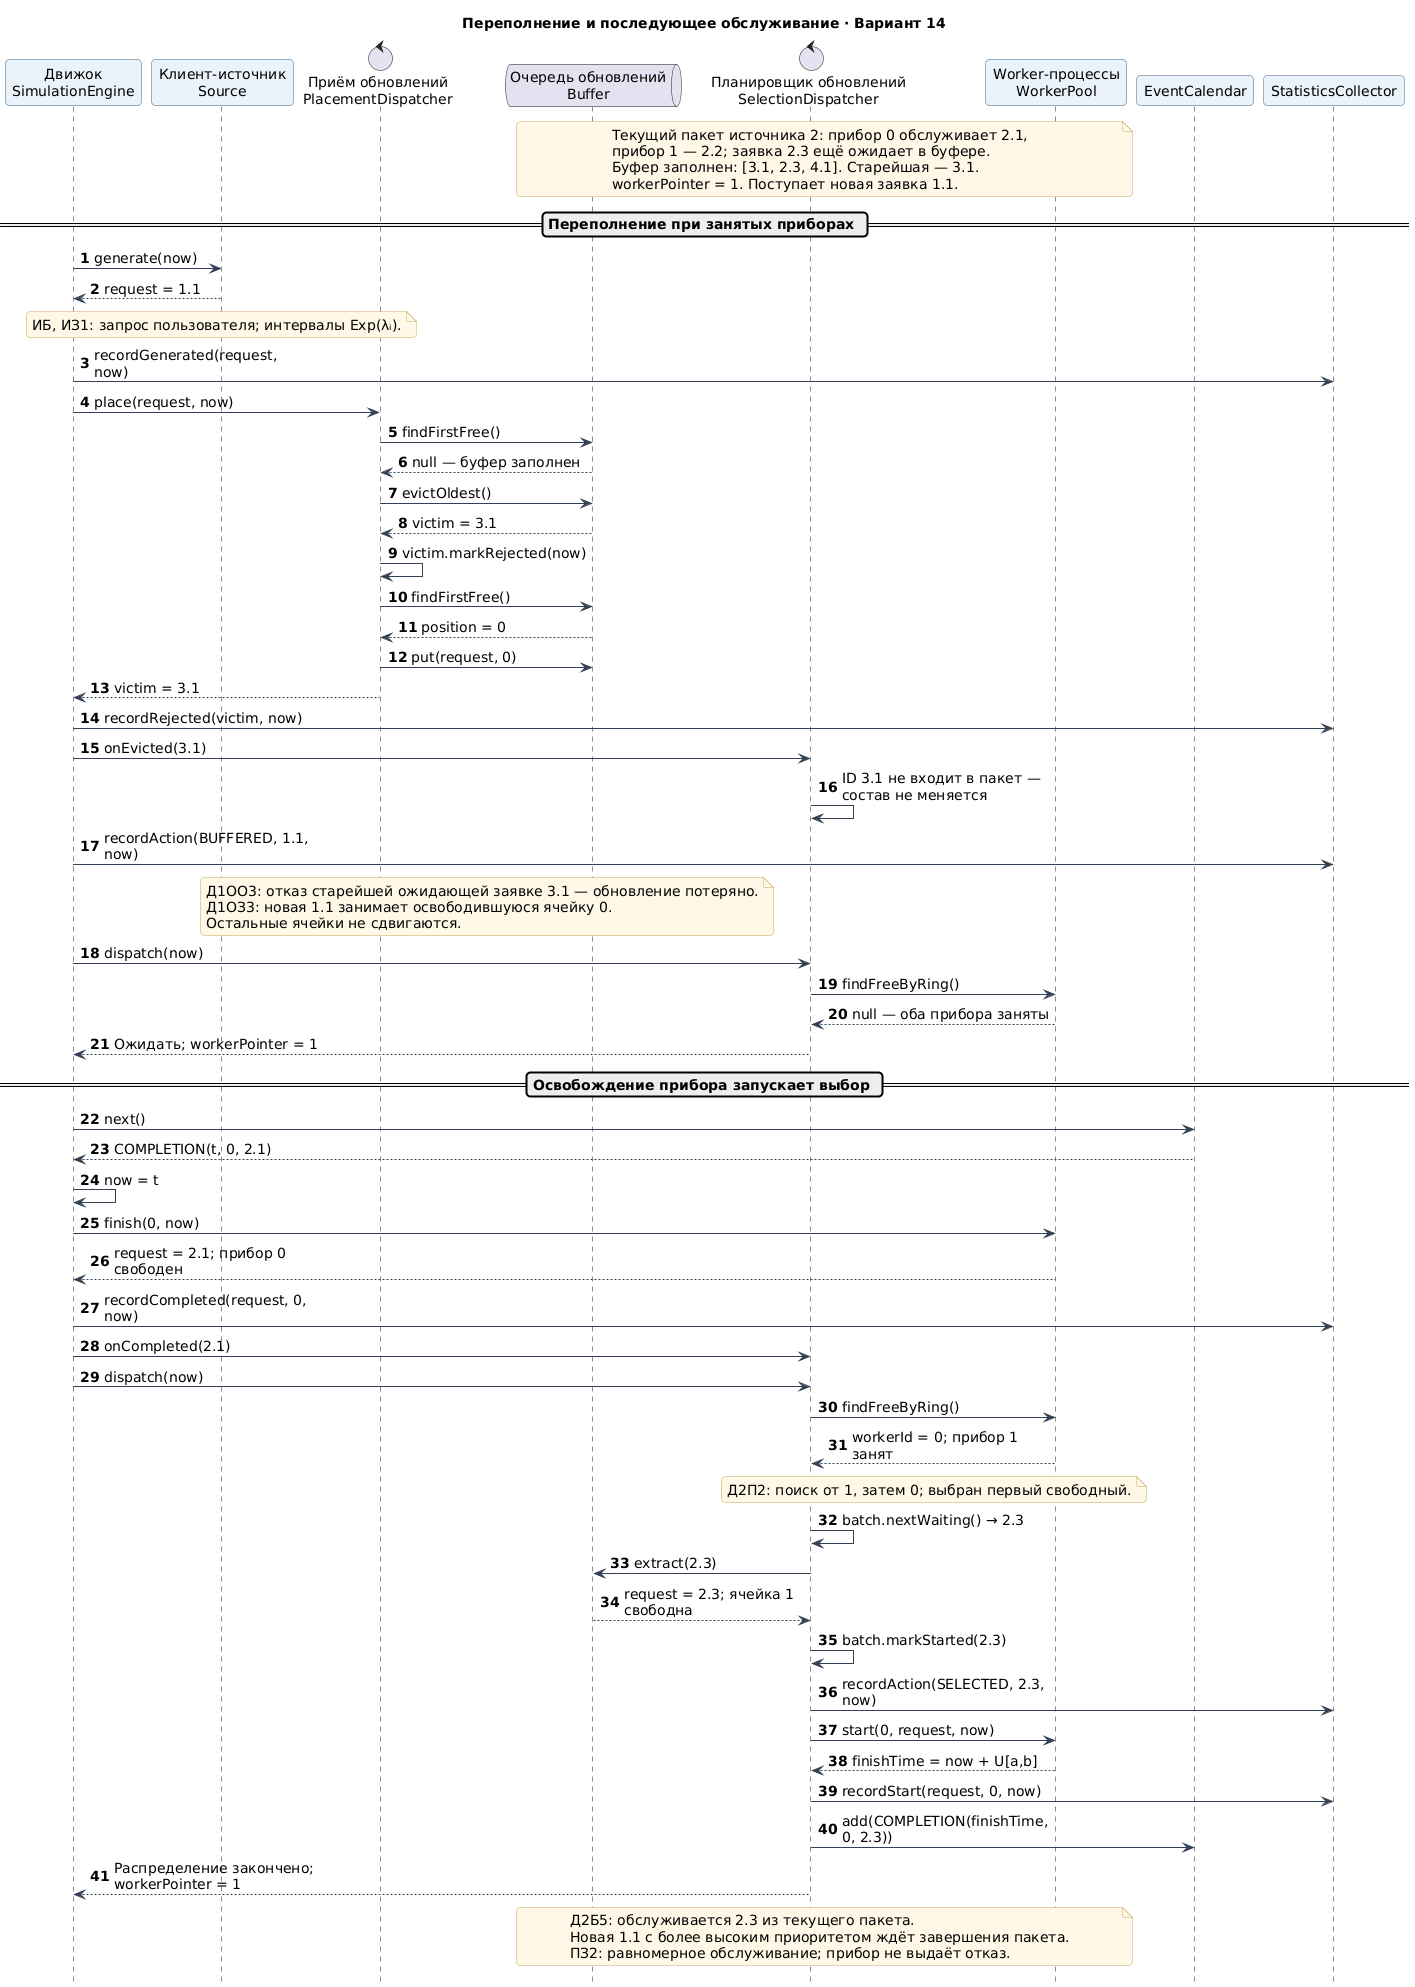

The diagram above was rendered by PlantUML. Its source (embedded in the PNG):
@startuml
skinparam defaultFontName DejaVu Sans
skinparam defaultFontSize 14
skinparam backgroundColor White
skinparam shadowing false
skinparam ArrowColor #334155
skinparam LineColor #334155
skinparam roundcorner 8
skinparam NoteBackgroundColor #FFF8E7
skinparam NoteBorderColor #C9A75A
skinparam ParticipantBackgroundColor #EAF2FA
skinparam ParticipantBorderColor #3C6382
skinparam classBackgroundColor #F4F8FC
skinparam classBorderColor #3C6382
skinparam activityBackgroundColor #F4F8FC
skinparam activityBorderColor #3C6382
skinparam activityDiamondBackgroundColor #FFF8E7
skinparam activityDiamondBorderColor #C9A75A
skinparam swimlaneTitleBackgroundColor #EAF2FA
skinparam swimlaneBorderColor #94A3B8
skinparam maxMessageSize 90
hide footbox
skinparam maxMessageSize 210
autonumber
title Переполнение и последующее обслуживание · Вариант 14

participant "Движок\nSimulationEngine" as E
participant "Клиент-источник\nSource" as S
control "Приём обновлений\nPlacementDispatcher" as P
queue "Очередь обновлений\nBuffer" as B
control "Планировщик обновлений\nSelectionDispatcher" as D
participant "Worker-процессы\nWorkerPool" as W
participant "EventCalendar" as C
participant "StatisticsCollector" as ST

note over B,W
Текущий пакет источника 2: прибор 0 обслуживает 2.1,
прибор 1 — 2.2; заявка 2.3 ещё ожидает в буфере.
Буфер заполнен: [3.1, 2.3, 4.1]. Старейшая — 3.1.
workerPointer = 1. Поступает новая заявка 1.1.
end note
== Переполнение при занятых приборах ==
E -> S: generate(now)
S --> E: request = 1.1
note over S: ИБ, ИЗ1: запрос пользователя; интервалы Exp(λᵢ).
E -> ST: recordGenerated(request, now)
E -> P: place(request, now)
P -> B: findFirstFree()
B --> P: null — буфер заполнен
P -> B: evictOldest()
B --> P: victim = 3.1
P -> P: victim.markRejected(now)
P -> B: findFirstFree()
B --> P: position = 0
P -> B: put(request, 0)
P --> E: victim = 3.1
E -> ST: recordRejected(victim, now)
E -> D: onEvicted(3.1)
D -> D: ID 3.1 не входит в пакет — состав не меняется
E -> ST: recordAction(BUFFERED, 1.1, now)
note over P,B
Д1ОО3: отказ старейшей ожидающей заявке 3.1 — обновление потеряно.
Д1ОЗ3: новая 1.1 занимает освободившуюся ячейку 0.
Остальные ячейки не сдвигаются.
end note
E -> D: dispatch(now)
D -> W: findFreeByRing()
W --> D: null — оба прибора заняты
D --> E: Ожидать; workerPointer = 1
== Освобождение прибора запускает выбор ==
E -> C: next()
C --> E: COMPLETION(t, 0, 2.1)
E -> E: now = t
E -> W: finish(0, now)
W --> E: request = 2.1; прибор 0 свободен
E -> ST: recordCompleted(request, 0, now)
E -> D: onCompleted(2.1)
E -> D: dispatch(now)
D -> W: findFreeByRing()
W --> D: workerId = 0; прибор 1 занят
note over D,W: Д2П2: поиск от 1, затем 0; выбран первый свободный.
D -> D: batch.nextWaiting() → 2.3
D -> B: extract(2.3)
B --> D: request = 2.3; ячейка 1 свободна
D -> D: batch.markStarted(2.3)
D -> ST: recordAction(SELECTED, 2.3, now)
D -> W: start(0, request, now)
W --> D: finishTime = now + U[a,b]
D -> ST: recordStart(request, 0, now)
D -> C: add(COMPLETION(finishTime, 0, 2.3))
D --> E: Распределение закончено; workerPointer = 1
note over B,W
Д2Б5: обслуживается 2.3 из текущего пакета.
Новая 1.1 с более высоким приоритетом ждёт завершения пакета.
ПЗ2: равномерное обслуживание; прибор не выдаёт отказ.
end note

@enduml